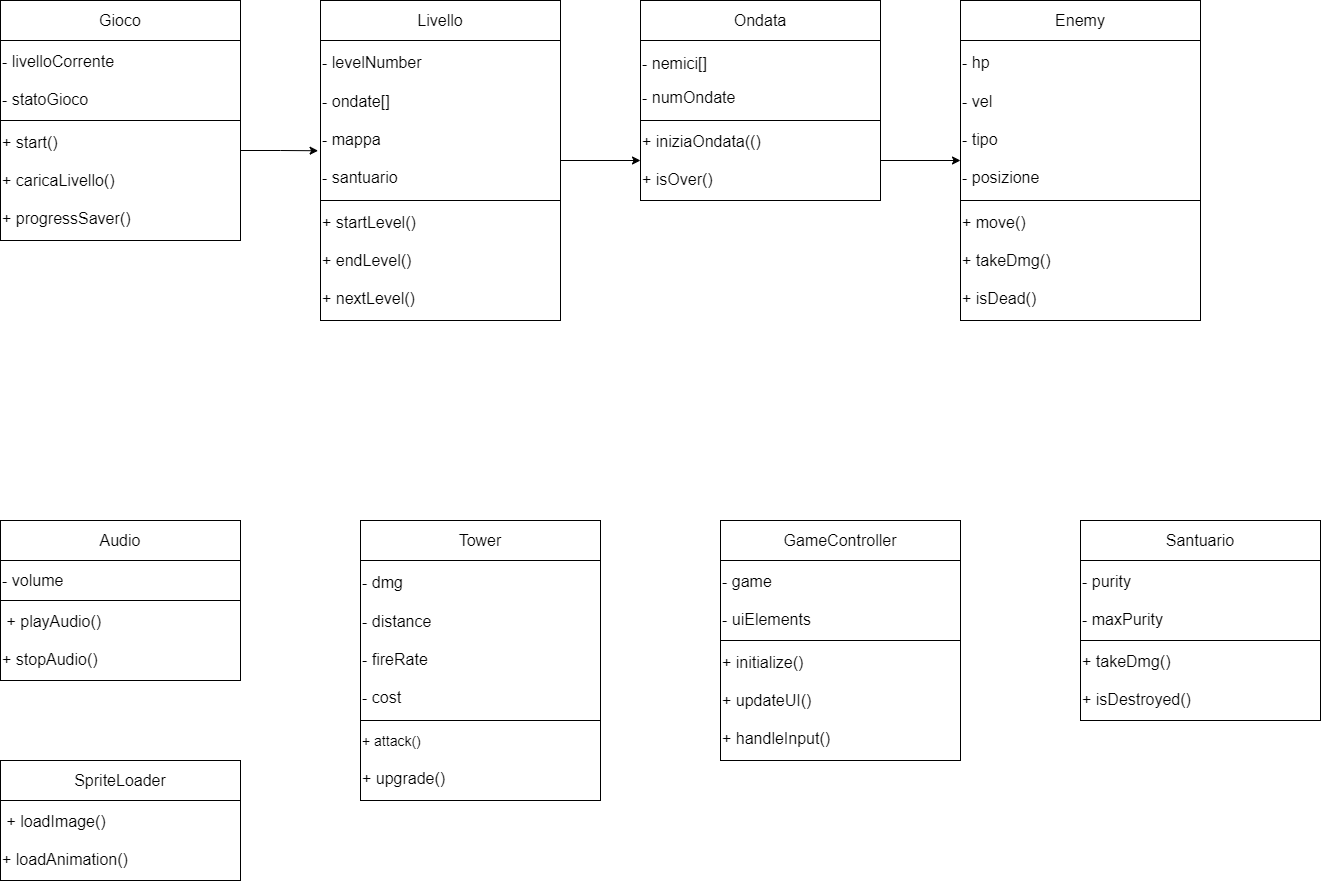

The diagram above was exported from draw.io. Its source (the exported page's mxGraphModel, read from the mxfile embedded in the PNG):
<mxGraphModel dx="1600" dy="1394" grid="1" gridSize="10" guides="1" tooltips="1" connect="1" arrows="1" fold="1" page="1" pageScale="1" pageWidth="3000" pageHeight="1920" math="0" shadow="0">
  <root>
    <mxCell id="0" />
    <mxCell id="1" parent="0" />
    <mxCell id="FjYbiJEY8u77iIBbTLac-14" connectable="0" parent="1" style="group" value="" vertex="1">
      <mxGeometry height="240" width="240" x="360" y="400" as="geometry" />
    </mxCell>
    <mxCell id="FjYbiJEY8u77iIBbTLac-5" parent="FjYbiJEY8u77iIBbTLac-14" style="rounded=0;whiteSpace=wrap;html=1;" value="&lt;font size=&quot;3&quot;&gt;Gioco&lt;/font&gt;" vertex="1">
      <mxGeometry height="40" width="240" as="geometry" />
    </mxCell>
    <mxCell id="FjYbiJEY8u77iIBbTLac-6" parent="FjYbiJEY8u77iIBbTLac-14" style="rounded=0;whiteSpace=wrap;html=1;align=left;" value="&lt;font size=&quot;3&quot;&gt;- livelloCorrente&lt;/font&gt;&lt;div&gt;&lt;font size=&quot;3&quot;&gt;&lt;br&gt;&lt;/font&gt;&lt;/div&gt;&lt;div&gt;&lt;font size=&quot;3&quot;&gt;- statoGioco&lt;/font&gt;&lt;/div&gt;" vertex="1">
      <mxGeometry height="80" width="240" y="40" as="geometry" />
    </mxCell>
    <mxCell id="FjYbiJEY8u77iIBbTLac-7" parent="FjYbiJEY8u77iIBbTLac-14" style="rounded=0;whiteSpace=wrap;html=1;align=left;" value="&lt;font size=&quot;3&quot;&gt;+ start()&lt;/font&gt;&lt;div&gt;&lt;font size=&quot;3&quot;&gt;&lt;br&gt;&lt;/font&gt;&lt;/div&gt;&lt;div&gt;&lt;font size=&quot;3&quot;&gt;+ caricaLivello()&lt;/font&gt;&lt;/div&gt;&lt;div&gt;&lt;font size=&quot;3&quot;&gt;&lt;br&gt;&lt;/font&gt;&lt;/div&gt;&lt;div&gt;&lt;font size=&quot;3&quot;&gt;+ progressSaver()&lt;/font&gt;&lt;/div&gt;" vertex="1">
      <mxGeometry height="120" width="240" y="120" as="geometry" />
    </mxCell>
    <mxCell id="FjYbiJEY8u77iIBbTLac-15" connectable="0" parent="1" style="group" value="" vertex="1">
      <mxGeometry height="320" width="240" x="680" y="400" as="geometry" />
    </mxCell>
    <mxCell id="FjYbiJEY8u77iIBbTLac-12" parent="FjYbiJEY8u77iIBbTLac-15" style="rounded=0;whiteSpace=wrap;html=1;align=left;" value="&lt;font size=&quot;3&quot;&gt;+ startLevel()&lt;/font&gt;&lt;div&gt;&lt;font size=&quot;3&quot;&gt;&lt;br&gt;&lt;/font&gt;&lt;/div&gt;&lt;div&gt;&lt;font size=&quot;3&quot;&gt;+ endLevel()&lt;/font&gt;&lt;/div&gt;&lt;div&gt;&lt;font size=&quot;3&quot;&gt;&lt;br&gt;&lt;/font&gt;&lt;/div&gt;&lt;div&gt;&lt;font size=&quot;3&quot;&gt;+ nextLevel()&lt;/font&gt;&lt;/div&gt;" vertex="1">
      <mxGeometry height="120" width="240" y="200" as="geometry" />
    </mxCell>
    <mxCell id="FjYbiJEY8u77iIBbTLac-10" parent="FjYbiJEY8u77iIBbTLac-15" style="rounded=0;whiteSpace=wrap;html=1;" value="&lt;font size=&quot;3&quot;&gt;Livello&lt;/font&gt;" vertex="1">
      <mxGeometry height="40" width="240" as="geometry" />
    </mxCell>
    <mxCell id="FjYbiJEY8u77iIBbTLac-11" parent="FjYbiJEY8u77iIBbTLac-15" style="rounded=0;whiteSpace=wrap;html=1;align=left;" value="&lt;font size=&quot;3&quot;&gt;- levelNumber&lt;/font&gt;&lt;div&gt;&lt;font size=&quot;3&quot;&gt;&lt;br&gt;&lt;/font&gt;&lt;/div&gt;&lt;div&gt;&lt;font size=&quot;3&quot;&gt;- ondate[]&lt;/font&gt;&lt;/div&gt;&lt;div&gt;&lt;font size=&quot;3&quot;&gt;&lt;br&gt;&lt;/font&gt;&lt;/div&gt;&lt;div&gt;&lt;font size=&quot;3&quot;&gt;- mappa&lt;/font&gt;&lt;/div&gt;&lt;div&gt;&lt;font size=&quot;3&quot;&gt;&lt;br&gt;&lt;/font&gt;&lt;/div&gt;&lt;div&gt;&lt;font size=&quot;3&quot;&gt;- santuario&lt;/font&gt;&lt;/div&gt;" vertex="1">
      <mxGeometry height="160" width="240" y="40" as="geometry" />
    </mxCell>
    <mxCell id="FjYbiJEY8u77iIBbTLac-16" edge="1" parent="1" source="FjYbiJEY8u77iIBbTLac-7" style="edgeStyle=orthogonalEdgeStyle;rounded=0;orthogonalLoop=1;jettySize=auto;html=1;exitX=1;exitY=0.25;exitDx=0;exitDy=0;entryX=-0.01;entryY=0.689;entryDx=0;entryDy=0;entryPerimeter=0;" target="FjYbiJEY8u77iIBbTLac-11">
      <mxGeometry relative="1" as="geometry" />
    </mxCell>
    <mxCell id="FjYbiJEY8u77iIBbTLac-17" connectable="0" parent="1" style="group" value="" vertex="1">
      <mxGeometry height="240" width="240" x="1000" y="400" as="geometry" />
    </mxCell>
    <mxCell id="FjYbiJEY8u77iIBbTLac-18" parent="FjYbiJEY8u77iIBbTLac-17" style="rounded=0;whiteSpace=wrap;html=1;" value="&lt;font size=&quot;3&quot;&gt;Ondata&lt;/font&gt;" vertex="1">
      <mxGeometry height="40" width="240" as="geometry" />
    </mxCell>
    <mxCell id="FjYbiJEY8u77iIBbTLac-19" parent="FjYbiJEY8u77iIBbTLac-17" style="rounded=0;whiteSpace=wrap;html=1;align=left;" value="&lt;font size=&quot;3&quot;&gt;- nemici[]&lt;/font&gt;&lt;div&gt;&lt;br&gt;&lt;/div&gt;&lt;div&gt;&lt;font size=&quot;3&quot;&gt;- numOndate&lt;/font&gt;&lt;/div&gt;" vertex="1">
      <mxGeometry height="80" width="240" y="40" as="geometry" />
    </mxCell>
    <mxCell id="FjYbiJEY8u77iIBbTLac-27" edge="1" parent="FjYbiJEY8u77iIBbTLac-17" source="FjYbiJEY8u77iIBbTLac-20" style="edgeStyle=orthogonalEdgeStyle;rounded=0;orthogonalLoop=1;jettySize=auto;html=1;exitX=1;exitY=0.5;exitDx=0;exitDy=0;">
      <mxGeometry relative="1" as="geometry">
        <mxPoint x="320" y="160" as="targetPoint" />
      </mxGeometry>
    </mxCell>
    <mxCell id="FjYbiJEY8u77iIBbTLac-20" parent="FjYbiJEY8u77iIBbTLac-17" style="rounded=0;whiteSpace=wrap;html=1;align=left;" value="&lt;font size=&quot;3&quot;&gt;+ iniziaOndata(()&lt;/font&gt;&lt;div&gt;&lt;font size=&quot;3&quot;&gt;&lt;br&gt;&lt;/font&gt;&lt;/div&gt;&lt;div&gt;&lt;font size=&quot;3&quot;&gt;+ isOver()&lt;/font&gt;&lt;/div&gt;" vertex="1">
      <mxGeometry height="80" width="240" y="120" as="geometry" />
    </mxCell>
    <mxCell id="FjYbiJEY8u77iIBbTLac-21" edge="1" parent="1" source="FjYbiJEY8u77iIBbTLac-11" style="edgeStyle=orthogonalEdgeStyle;rounded=0;orthogonalLoop=1;jettySize=auto;html=1;exitX=1;exitY=0.75;exitDx=0;exitDy=0;entryX=0;entryY=0.5;entryDx=0;entryDy=0;" target="FjYbiJEY8u77iIBbTLac-20">
      <mxGeometry relative="1" as="geometry" />
    </mxCell>
    <mxCell id="FjYbiJEY8u77iIBbTLac-26" connectable="0" parent="1" style="group" value="" vertex="1">
      <mxGeometry height="320" width="240" x="1320" y="400" as="geometry" />
    </mxCell>
    <mxCell id="FjYbiJEY8u77iIBbTLac-23" parent="FjYbiJEY8u77iIBbTLac-26" style="rounded=0;whiteSpace=wrap;html=1;container=0;" value="&lt;font size=&quot;3&quot;&gt;Enemy&lt;/font&gt;" vertex="1">
      <mxGeometry height="40" width="240" as="geometry" />
    </mxCell>
    <mxCell id="FjYbiJEY8u77iIBbTLac-24" parent="FjYbiJEY8u77iIBbTLac-26" style="rounded=0;whiteSpace=wrap;html=1;align=left;container=0;" value="&lt;font size=&quot;3&quot;&gt;- hp&lt;/font&gt;&lt;div&gt;&lt;font size=&quot;3&quot;&gt;&lt;br&gt;&lt;/font&gt;&lt;/div&gt;&lt;div&gt;&lt;font size=&quot;3&quot;&gt;- vel&lt;/font&gt;&lt;/div&gt;&lt;div&gt;&lt;font size=&quot;3&quot;&gt;&lt;br&gt;&lt;/font&gt;&lt;/div&gt;&lt;div&gt;&lt;font size=&quot;3&quot;&gt;- tipo&lt;/font&gt;&lt;/div&gt;&lt;div&gt;&lt;font size=&quot;3&quot;&gt;&lt;br&gt;&lt;/font&gt;&lt;/div&gt;&lt;div&gt;&lt;font size=&quot;3&quot;&gt;- posizione&lt;/font&gt;&lt;/div&gt;" vertex="1">
      <mxGeometry height="160" width="240" y="40" as="geometry" />
    </mxCell>
    <mxCell id="FjYbiJEY8u77iIBbTLac-25" parent="FjYbiJEY8u77iIBbTLac-26" style="rounded=0;whiteSpace=wrap;html=1;align=left;container=0;" value="&lt;font size=&quot;3&quot;&gt;+ move()&lt;/font&gt;&lt;div&gt;&lt;font size=&quot;3&quot;&gt;&lt;br&gt;&lt;/font&gt;&lt;/div&gt;&lt;div&gt;&lt;font size=&quot;3&quot;&gt;+ takeDmg()&lt;/font&gt;&lt;/div&gt;&lt;div&gt;&lt;font size=&quot;3&quot;&gt;&lt;br&gt;&lt;/font&gt;&lt;/div&gt;&lt;div&gt;&lt;font size=&quot;3&quot;&gt;+ isDead()&lt;/font&gt;&lt;/div&gt;" vertex="1">
      <mxGeometry height="120" width="240" y="200" as="geometry" />
    </mxCell>
    <mxCell id="FjYbiJEY8u77iIBbTLac-29" parent="1" style="rounded=0;whiteSpace=wrap;html=1;container=0;" value="&lt;font size=&quot;3&quot;&gt;Audio&lt;/font&gt;" vertex="1">
      <mxGeometry height="40" width="240" x="360" y="920" as="geometry" />
    </mxCell>
    <mxCell id="FjYbiJEY8u77iIBbTLac-30" parent="1" style="rounded=0;whiteSpace=wrap;html=1;align=left;container=0;" value="&lt;font size=&quot;3&quot;&gt;- volume&lt;/font&gt;" vertex="1">
      <mxGeometry height="40" width="240" x="360" y="960" as="geometry" />
    </mxCell>
    <mxCell id="FjYbiJEY8u77iIBbTLac-31" parent="1" style="rounded=0;whiteSpace=wrap;html=1;align=left;container=0;" value="&lt;font size=&quot;3&quot;&gt;&amp;nbsp;+ playAudio()&lt;/font&gt;&lt;div&gt;&lt;font size=&quot;3&quot;&gt;&lt;br&gt;&lt;/font&gt;&lt;/div&gt;&lt;div&gt;&lt;font size=&quot;3&quot;&gt;+ stopAudio()&lt;/font&gt;&lt;/div&gt;" vertex="1">
      <mxGeometry height="80" width="240" x="360" y="1000" as="geometry" />
    </mxCell>
    <mxCell id="FjYbiJEY8u77iIBbTLac-35" parent="1" style="rounded=0;whiteSpace=wrap;html=1;align=left;container=0;" value="&lt;font style=&quot;font-size: 14px;&quot;&gt;+ attack()&lt;/font&gt;&lt;div&gt;&lt;font size=&quot;3&quot;&gt;&lt;br&gt;&lt;/font&gt;&lt;/div&gt;&lt;div&gt;&lt;font size=&quot;3&quot;&gt;+ upgrade()&lt;/font&gt;&lt;/div&gt;" vertex="1">
      <mxGeometry height="80" width="240" x="720" y="1120" as="geometry" />
    </mxCell>
    <mxCell id="FjYbiJEY8u77iIBbTLac-33" parent="1" style="rounded=0;whiteSpace=wrap;html=1;container=0;" value="&lt;font size=&quot;3&quot;&gt;Tower&lt;/font&gt;" vertex="1">
      <mxGeometry height="40" width="240" x="720" y="920" as="geometry" />
    </mxCell>
    <mxCell id="FjYbiJEY8u77iIBbTLac-34" parent="1" style="rounded=0;whiteSpace=wrap;html=1;align=left;container=0;" value="&lt;font size=&quot;3&quot;&gt;- dmg&lt;/font&gt;&lt;div&gt;&lt;font size=&quot;3&quot;&gt;&lt;br&gt;&lt;/font&gt;&lt;/div&gt;&lt;div&gt;&lt;font size=&quot;3&quot;&gt;- distance&lt;/font&gt;&lt;/div&gt;&lt;div&gt;&lt;font size=&quot;3&quot;&gt;&lt;br&gt;&lt;/font&gt;&lt;/div&gt;&lt;div&gt;&lt;font size=&quot;3&quot;&gt;- fireRate&lt;/font&gt;&lt;/div&gt;&lt;div&gt;&lt;font size=&quot;3&quot;&gt;&lt;br&gt;&lt;/font&gt;&lt;/div&gt;&lt;div&gt;&lt;font size=&quot;3&quot;&gt;- cost&lt;/font&gt;&lt;/div&gt;" vertex="1">
      <mxGeometry height="160" width="240" x="720" y="960" as="geometry" />
    </mxCell>
    <mxCell id="FjYbiJEY8u77iIBbTLac-36" connectable="0" parent="1" style="group" value="" vertex="1">
      <mxGeometry height="240" width="240" x="1080" y="920" as="geometry" />
    </mxCell>
    <mxCell id="FjYbiJEY8u77iIBbTLac-37" parent="FjYbiJEY8u77iIBbTLac-36" style="rounded=0;whiteSpace=wrap;html=1;" value="&lt;font size=&quot;3&quot;&gt;GameController&lt;/font&gt;" vertex="1">
      <mxGeometry height="40" width="240" as="geometry" />
    </mxCell>
    <mxCell id="FjYbiJEY8u77iIBbTLac-38" parent="FjYbiJEY8u77iIBbTLac-36" style="rounded=0;whiteSpace=wrap;html=1;align=left;" value="&lt;font size=&quot;3&quot;&gt;- game&lt;/font&gt;&lt;div&gt;&lt;font size=&quot;3&quot;&gt;&lt;br&gt;&lt;/font&gt;&lt;/div&gt;&lt;div&gt;&lt;font size=&quot;3&quot;&gt;- uiElements&lt;/font&gt;&lt;/div&gt;" vertex="1">
      <mxGeometry height="80" width="240" y="40" as="geometry" />
    </mxCell>
    <mxCell id="FjYbiJEY8u77iIBbTLac-39" parent="FjYbiJEY8u77iIBbTLac-36" style="rounded=0;whiteSpace=wrap;html=1;align=left;" value="&lt;font size=&quot;3&quot;&gt;+ initialize()&lt;/font&gt;&lt;div&gt;&lt;font size=&quot;3&quot;&gt;&lt;br&gt;&lt;/font&gt;&lt;/div&gt;&lt;div&gt;&lt;font size=&quot;3&quot;&gt;+ updateUI()&lt;/font&gt;&lt;/div&gt;&lt;div&gt;&lt;font size=&quot;3&quot;&gt;&lt;br&gt;&lt;/font&gt;&lt;/div&gt;&lt;div&gt;&lt;font size=&quot;3&quot;&gt;+ handleInput()&lt;/font&gt;&lt;/div&gt;" vertex="1">
      <mxGeometry height="120" width="240" y="120" as="geometry" />
    </mxCell>
    <mxCell id="FjYbiJEY8u77iIBbTLac-40" parent="1" style="rounded=0;whiteSpace=wrap;html=1;container=0;" value="&lt;font size=&quot;3&quot;&gt;SpriteLoader&lt;/font&gt;" vertex="1">
      <mxGeometry height="40" width="240" x="360" y="1160" as="geometry" />
    </mxCell>
    <mxCell id="FjYbiJEY8u77iIBbTLac-42" parent="1" style="rounded=0;whiteSpace=wrap;html=1;align=left;container=0;" value="&lt;font size=&quot;3&quot;&gt;&amp;nbsp;+ loadImage()&lt;/font&gt;&lt;div&gt;&lt;font size=&quot;3&quot;&gt;&lt;br&gt;&lt;/font&gt;&lt;/div&gt;&lt;div&gt;&lt;font size=&quot;3&quot;&gt;+ loadAnimation()&lt;/font&gt;&lt;/div&gt;" vertex="1">
      <mxGeometry height="80" width="240" x="360" y="1200" as="geometry" />
    </mxCell>
    <mxCell id="FjYbiJEY8u77iIBbTLac-43" connectable="0" parent="1" style="group" value="" vertex="1">
      <mxGeometry height="240" width="240" x="1440" y="920" as="geometry" />
    </mxCell>
    <mxCell id="FjYbiJEY8u77iIBbTLac-44" parent="FjYbiJEY8u77iIBbTLac-43" style="rounded=0;whiteSpace=wrap;html=1;" value="&lt;font size=&quot;3&quot;&gt;Santuario&lt;/font&gt;" vertex="1">
      <mxGeometry height="40" width="240" as="geometry" />
    </mxCell>
    <mxCell id="FjYbiJEY8u77iIBbTLac-45" parent="FjYbiJEY8u77iIBbTLac-43" style="rounded=0;whiteSpace=wrap;html=1;align=left;" value="&lt;font size=&quot;3&quot;&gt;- purity&lt;/font&gt;&lt;div&gt;&lt;font size=&quot;3&quot;&gt;&lt;br&gt;&lt;/font&gt;&lt;/div&gt;&lt;div&gt;&lt;font size=&quot;3&quot;&gt;- maxPurity&lt;/font&gt;&lt;/div&gt;" vertex="1">
      <mxGeometry height="80" width="240" y="40" as="geometry" />
    </mxCell>
    <mxCell id="FjYbiJEY8u77iIBbTLac-47" parent="FjYbiJEY8u77iIBbTLac-43" style="rounded=0;whiteSpace=wrap;html=1;align=left;" value="&lt;font size=&quot;3&quot;&gt;+ takeDmg()&lt;/font&gt;&lt;div&gt;&lt;font size=&quot;3&quot;&gt;&lt;br&gt;&lt;/font&gt;&lt;/div&gt;&lt;div&gt;&lt;font size=&quot;3&quot;&gt;+ isDestroyed()&lt;/font&gt;&lt;/div&gt;" vertex="1">
      <mxGeometry height="80" width="240" y="120" as="geometry" />
    </mxCell>
  </root>
</mxGraphModel>